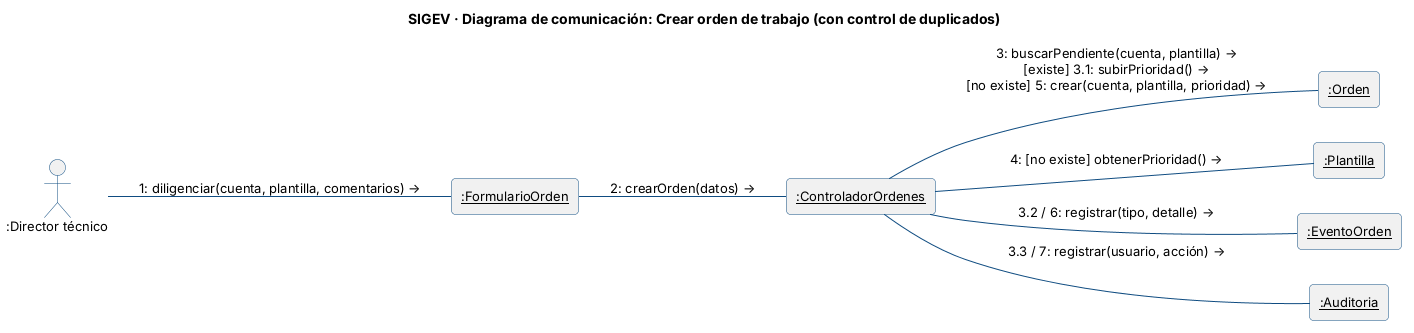

The diagram above was rendered by PlantUML. Its source (embedded in the PNG):
@startuml comunicacion-crear-orden
!include estilo.iuml
title SIGEV · Diagrama de comunicación: Crear orden de trabajo (con control de duplicados)
left to right direction

actor ":Director técnico" as D
rectangle "<u>:FormularioOrden</u>" as F
rectangle "<u>:ControladorOrdenes</u>" as C
rectangle "<u>:Orden</u>" as O
rectangle "<u>:Plantilla</u>" as P
rectangle "<u>:EventoOrden</u>" as E
rectangle "<u>:Auditoria</u>" as A

D -- F : "1: diligenciar(cuenta, plantilla, comentarios) →"
F -- C : "2: crearOrden(datos) →"
C -- O : "3: buscarPendiente(cuenta, plantilla) →\n[existe] 3.1: subirPrioridad() →\n[no existe] 5: crear(cuenta, plantilla, prioridad) →"
C -- P : "4: [no existe] obtenerPrioridad() →"
C -- E : "3.2 / 6: registrar(tipo, detalle) →"
C -- A : "3.3 / 7: registrar(usuario, acción) →"
@enduml